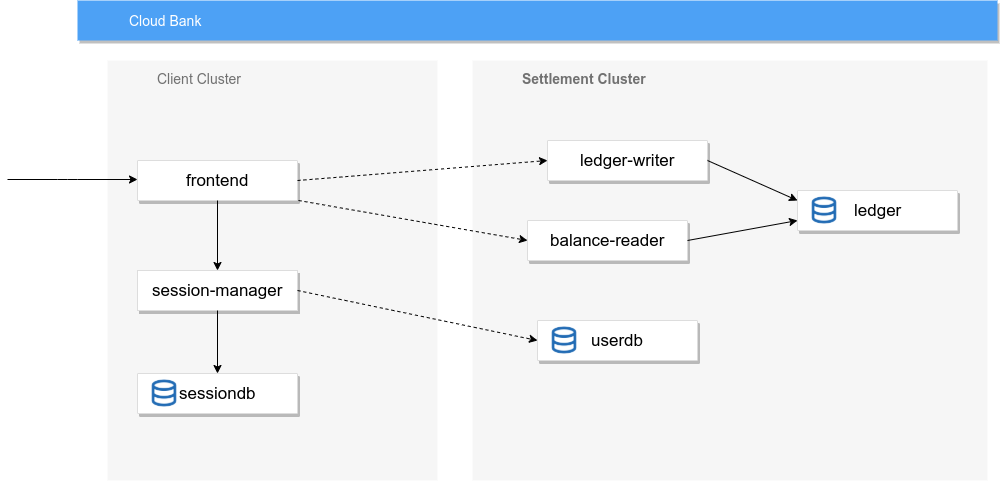

The diagram above was exported from draw.io. Its source (the exported page's mxGraphModel, read from the mxfile embedded in the PNG):
<mxGraphModel dx="760" dy="1021" grid="1" gridSize="10" guides="1" tooltips="1" connect="1" arrows="1" fold="1" page="1" pageScale="1" pageWidth="1169" pageHeight="827" background="#ffffff" math="0" shadow="0">
  <root>
    <mxCell id="0" />
    <mxCell id="1" parent="0" />
    <mxCell id="2" value="Client Cluster" style="fillColor=#F6F6F6;strokeColor=none;shadow=0;gradientColor=none;fontSize=14;align=left;spacing=10;fontColor=#717171;9E9E9E;verticalAlign=top;spacingTop=-4;fontStyle=0;spacingLeft=40;html=1;" vertex="1" parent="1">
      <mxGeometry x="230" y="100" width="330" height="420" as="geometry" />
    </mxCell>
    <mxCell id="3" value="Cloud Bank" style="fillColor=#4DA1F5;strokeColor=none;shadow=1;gradientColor=none;fontSize=14;align=left;spacingLeft=50;fontColor=#ffffff;html=1;" vertex="1" parent="1">
      <mxGeometry x="200" y="40" width="920" height="40" as="geometry" />
    </mxCell>
    <mxCell id="4" value="&lt;font color=&quot;#000000&quot; style=&quot;font-size: 17px&quot;&gt;frontend&lt;/font&gt;" style="strokeColor=#dddddd;fillColor=#ffffff;shadow=1;strokeWidth=1;rounded=1;absoluteArcSize=1;arcSize=2;fontSize=10;fontColor=#9E9E9E;align=center;html=1;" vertex="1" parent="1">
      <mxGeometry x="260" y="200" width="160" height="40" as="geometry" />
    </mxCell>
    <mxCell id="5" value="&lt;b&gt;Settlement Cluster&lt;/b&gt;" style="fillColor=#F6F6F6;strokeColor=none;shadow=0;gradientColor=none;fontSize=14;align=left;spacing=10;fontColor=#717171;9E9E9E;verticalAlign=top;spacingTop=-4;fontStyle=0;spacingLeft=40;html=1;" vertex="1" parent="1">
      <mxGeometry x="595" y="100" width="515" height="420" as="geometry" />
    </mxCell>
    <mxCell id="6" value="&lt;font color=&quot;#000000&quot; style=&quot;font-size: 17px&quot;&gt;session-manager&lt;/font&gt;" style="strokeColor=#dddddd;fillColor=#ffffff;shadow=1;strokeWidth=1;rounded=1;absoluteArcSize=1;arcSize=0;fontSize=10;fontColor=#9E9E9E;align=center;html=1;" vertex="1" parent="1">
      <mxGeometry x="260" y="310" width="160" height="40" as="geometry" />
    </mxCell>
    <mxCell id="7" value="" style="group" vertex="1" connectable="0" parent="1">
      <mxGeometry x="660" y="360" width="160" height="40" as="geometry" />
    </mxCell>
    <mxCell id="8" value="&lt;font color=&quot;#000000&quot; style=&quot;font-size: 17px&quot;&gt;userdb&lt;/font&gt;" style="strokeColor=#dddddd;fillColor=#ffffff;shadow=1;strokeWidth=1;rounded=1;absoluteArcSize=1;arcSize=2;fontSize=10;fontColor=#9E9E9E;align=center;html=1;" vertex="1" parent="7">
      <mxGeometry width="160" height="40" as="geometry" />
    </mxCell>
    <mxCell id="9" value="" style="shape=image;verticalLabelPosition=bottom;labelBackgroundColor=#ffffff;verticalAlign=top;aspect=fixed;imageAspect=0;image=https://konnector.io/wp-content/uploads/2018/07/database.png;" vertex="1" parent="7">
      <mxGeometry x="10" y="3" width="34" height="34" as="geometry" />
    </mxCell>
    <mxCell id="10" value="" style="group" vertex="1" connectable="0" parent="1">
      <mxGeometry x="260" y="413" width="160" height="40" as="geometry" />
    </mxCell>
    <mxCell id="11" value="&lt;font color=&quot;#000000&quot; style=&quot;font-size: 17px&quot;&gt;sessiondb&lt;/font&gt;" style="strokeColor=#dddddd;fillColor=#ffffff;shadow=1;strokeWidth=1;rounded=1;absoluteArcSize=1;arcSize=2;fontSize=10;fontColor=#9E9E9E;align=center;html=1;" vertex="1" parent="10">
      <mxGeometry width="160" height="40" as="geometry" />
    </mxCell>
    <mxCell id="12" value="" style="shape=image;verticalLabelPosition=bottom;labelBackgroundColor=#ffffff;verticalAlign=top;aspect=fixed;imageAspect=0;image=https://konnector.io/wp-content/uploads/2018/07/database.png;" vertex="1" parent="10">
      <mxGeometry x="10" y="3" width="34" height="34" as="geometry" />
    </mxCell>
    <mxCell id="13" value="" style="endArrow=classic;html=1;exitX=1;exitY=0.5;exitDx=0;exitDy=0;entryX=0;entryY=0.5;entryDx=0;entryDy=0;dashed=1;endFill=1;labelBackgroundColor=#ffffff;fontColor=#000000;" edge="1" source="6" target="8" parent="1">
      <mxGeometry width="50" height="50" relative="1" as="geometry">
        <mxPoint x="200" y="590" as="sourcePoint" />
        <mxPoint x="615.96" y="335.03999999999996" as="targetPoint" />
        <Array as="points" />
      </mxGeometry>
    </mxCell>
    <mxCell id="14" value="" style="endArrow=classic;html=1;exitX=0.5;exitY=1;exitDx=0;exitDy=0;entryX=0.5;entryY=0;entryDx=0;entryDy=0;" edge="1" source="6" target="11" parent="1">
      <mxGeometry width="50" height="50" relative="1" as="geometry">
        <mxPoint x="200" y="590" as="sourcePoint" />
        <mxPoint x="250" y="540" as="targetPoint" />
      </mxGeometry>
    </mxCell>
    <mxCell id="15" value="" style="endArrow=classic;html=1;exitX=0.5;exitY=1;exitDx=0;exitDy=0;entryX=0.5;entryY=0;entryDx=0;entryDy=0;" edge="1" source="4" target="6" parent="1">
      <mxGeometry width="50" height="50" relative="1" as="geometry">
        <mxPoint x="200" y="590" as="sourcePoint" />
        <mxPoint x="250" y="540" as="targetPoint" />
      </mxGeometry>
    </mxCell>
    <mxCell id="16" value="" style="endArrow=classic;html=1;exitX=1;exitY=0.5;exitDx=0;exitDy=0;entryX=0;entryY=0.5;entryDx=0;entryDy=0;dashed=1;endFill=1;labelBackgroundColor=#ffffff;fontColor=#000000;" edge="1" source="4" target="17" parent="1">
      <mxGeometry width="50" height="50" relative="1" as="geometry">
        <mxPoint x="200" y="590" as="sourcePoint" />
        <mxPoint x="605" y="203" as="targetPoint" />
        <Array as="points" />
      </mxGeometry>
    </mxCell>
    <mxCell id="17" value="&lt;font color=&quot;#000000&quot; style=&quot;font-size: 17px&quot;&gt;ledger-writer&lt;/font&gt;" style="strokeColor=#dddddd;fillColor=#ffffff;shadow=1;strokeWidth=1;rounded=1;absoluteArcSize=1;arcSize=2;fontSize=10;fontColor=#9E9E9E;align=center;html=1;" vertex="1" parent="1">
      <mxGeometry x="670" y="180" width="160" height="40" as="geometry" />
    </mxCell>
    <mxCell id="18" value="" style="group" vertex="1" connectable="0" parent="1">
      <mxGeometry x="784" y="190" width="276" height="110" as="geometry" />
    </mxCell>
    <mxCell id="19" value="" style="group" vertex="1" connectable="0" parent="18">
      <mxGeometry x="136" y="40" width="160" height="40" as="geometry" />
    </mxCell>
    <mxCell id="20" value="&lt;font color=&quot;#000000&quot; style=&quot;font-size: 17px&quot;&gt;ledger&lt;/font&gt;" style="strokeColor=#dddddd;fillColor=#ffffff;shadow=1;strokeWidth=1;rounded=1;absoluteArcSize=1;arcSize=2;fontSize=10;fontColor=#9E9E9E;align=center;html=1;" vertex="1" parent="19">
      <mxGeometry width="160" height="40" as="geometry" />
    </mxCell>
    <mxCell id="21" value="" style="shape=image;verticalLabelPosition=bottom;labelBackgroundColor=#ffffff;verticalAlign=top;aspect=fixed;imageAspect=0;image=https://konnector.io/wp-content/uploads/2018/07/database.png;container=1;" vertex="1" parent="19">
      <mxGeometry x="10" y="3" width="34" height="34" as="geometry" />
    </mxCell>
    <mxCell id="22" value="" style="endArrow=classic;html=1;exitX=1;exitY=0.5;exitDx=0;exitDy=0;entryX=0;entryY=0.25;entryDx=0;entryDy=0;" edge="1" source="17" target="20" parent="1">
      <mxGeometry width="50" height="50" relative="1" as="geometry">
        <mxPoint x="-5" y="590" as="sourcePoint" />
        <mxPoint x="45" y="540" as="targetPoint" />
      </mxGeometry>
    </mxCell>
    <mxCell id="23" value="" style="endArrow=classic;html=1;entryX=0;entryY=0.5;entryDx=0;entryDy=0;" edge="1" parent="1">
      <mxGeometry width="50" height="50" relative="1" as="geometry">
        <mxPoint x="130" y="219" as="sourcePoint" />
        <mxPoint x="260" y="219" as="targetPoint" />
        <Array as="points">
          <mxPoint x="190" y="219" />
        </Array>
      </mxGeometry>
    </mxCell>
    <mxCell id="24" value="&lt;font color=&quot;#000000&quot; style=&quot;font-size: 17px&quot;&gt;balance-reader&lt;/font&gt;" style="strokeColor=#dddddd;fillColor=#ffffff;shadow=1;strokeWidth=1;rounded=1;absoluteArcSize=1;arcSize=2;fontSize=10;fontColor=#9E9E9E;align=center;html=1;" vertex="1" parent="1">
      <mxGeometry x="650" y="260" width="160" height="40" as="geometry" />
    </mxCell>
    <mxCell id="25" value="" style="endArrow=classic;html=1;exitX=1;exitY=0.5;exitDx=0;exitDy=0;entryX=0;entryY=0.75;entryDx=0;entryDy=0;" edge="1" source="24" target="20" parent="1">
      <mxGeometry width="50" height="50" relative="1" as="geometry">
        <mxPoint x="-65" y="590" as="sourcePoint" />
        <mxPoint x="-15" y="540" as="targetPoint" />
      </mxGeometry>
    </mxCell>
    <mxCell id="26" value="" style="endArrow=classic;html=1;exitX=1.006;exitY=1;exitDx=0;exitDy=0;entryX=0;entryY=0.5;entryDx=0;entryDy=0;endFill=1;dashed=1;exitPerimeter=0;" edge="1" source="4" target="24" parent="1">
      <mxGeometry width="50" height="50" relative="1" as="geometry">
        <mxPoint x="140" y="590" as="sourcePoint" />
        <mxPoint x="190" y="540" as="targetPoint" />
        <Array as="points" />
      </mxGeometry>
    </mxCell>
  </root>
</mxGraphModel>